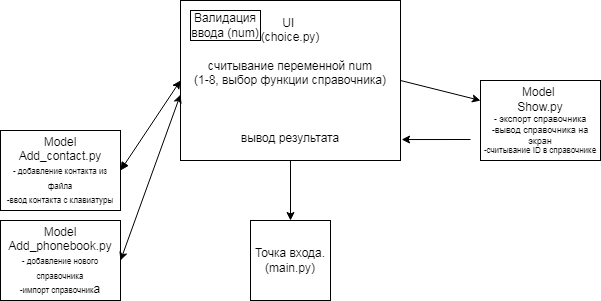

The diagram above was exported from draw.io. Its source (the exported page's mxGraphModel, read from the mxfile embedded in the PNG):
<mxGraphModel dx="868" dy="450" grid="1" gridSize="10" guides="1" tooltips="1" connect="1" arrows="1" fold="1" page="1" pageScale="1" pageWidth="827" pageHeight="1169" math="0" shadow="0">
  <root>
    <mxCell id="WIyWlLk6GJQsqaUBKTNV-0" />
    <mxCell id="WIyWlLk6GJQsqaUBKTNV-1" parent="WIyWlLk6GJQsqaUBKTNV-0" />
    <mxCell id="KPGwVBBt2mYJhlMHLv8E-0" value="Точка входа.&lt;br&gt;(main.py)" style="whiteSpace=wrap;html=1;aspect=fixed;" vertex="1" parent="WIyWlLk6GJQsqaUBKTNV-1">
      <mxGeometry x="370" y="260" width="80" height="80" as="geometry" />
    </mxCell>
    <mxCell id="KPGwVBBt2mYJhlMHLv8E-4" style="edgeStyle=orthogonalEdgeStyle;rounded=0;orthogonalLoop=1;jettySize=auto;html=1;exitX=0.5;exitY=1;exitDx=0;exitDy=0;" edge="1" parent="WIyWlLk6GJQsqaUBKTNV-1" source="KPGwVBBt2mYJhlMHLv8E-1" target="KPGwVBBt2mYJhlMHLv8E-0">
      <mxGeometry relative="1" as="geometry" />
    </mxCell>
    <mxCell id="KPGwVBBt2mYJhlMHLv8E-1" value="UI&amp;nbsp;&lt;br&gt;(choice.py)&lt;br&gt;&lt;br&gt;считывание переменной num&lt;br&gt;(1-8, выбор функции справочника)&lt;br&gt;&lt;br&gt;&lt;br&gt;&lt;br&gt;вывод результата" style="rounded=0;whiteSpace=wrap;html=1;" vertex="1" parent="WIyWlLk6GJQsqaUBKTNV-1">
      <mxGeometry x="300" y="40" width="220" height="160" as="geometry" />
    </mxCell>
    <mxCell id="KPGwVBBt2mYJhlMHLv8E-3" value="Валидация ввода (num)" style="rounded=0;whiteSpace=wrap;html=1;" vertex="1" parent="WIyWlLk6GJQsqaUBKTNV-1">
      <mxGeometry x="310" y="50" width="70" height="30" as="geometry" />
    </mxCell>
    <mxCell id="KPGwVBBt2mYJhlMHLv8E-5" value="Model Add_contact.py&lt;br&gt;&lt;span style=&quot;font-size: 8px; background-color: initial;&quot;&gt;- добавление контакта из файла&lt;/span&gt;&lt;br&gt;&lt;span style=&quot;font-size: 8px; background-color: initial;&quot;&gt;-ввод контакта с клавиатуры&lt;/span&gt;" style="rounded=0;whiteSpace=wrap;html=1;" vertex="1" parent="WIyWlLk6GJQsqaUBKTNV-1">
      <mxGeometry x="120" y="170" width="120" height="80" as="geometry" />
    </mxCell>
    <mxCell id="KPGwVBBt2mYJhlMHLv8E-6" value="Model&lt;br&gt;Add_phonebook.py&lt;br&gt;&lt;font style=&quot;font-size: 8px;&quot;&gt;- добавление нового справочника&lt;br&gt;-импорт справочник&lt;/font&gt;а" style="rounded=0;whiteSpace=wrap;html=1;" vertex="1" parent="WIyWlLk6GJQsqaUBKTNV-1">
      <mxGeometry x="120" y="260" width="120" height="80" as="geometry" />
    </mxCell>
    <mxCell id="KPGwVBBt2mYJhlMHLv8E-7" value="" style="endArrow=classic;html=1;rounded=0;fontSize=8;exitX=1;exitY=0.5;exitDx=0;exitDy=0;entryX=0;entryY=0.5;entryDx=0;entryDy=0;startArrow=block;startFill=1;" edge="1" parent="WIyWlLk6GJQsqaUBKTNV-1" source="KPGwVBBt2mYJhlMHLv8E-5" target="KPGwVBBt2mYJhlMHLv8E-1">
      <mxGeometry width="50" height="50" relative="1" as="geometry">
        <mxPoint x="390" y="220" as="sourcePoint" />
        <mxPoint x="440" y="170" as="targetPoint" />
      </mxGeometry>
    </mxCell>
    <mxCell id="KPGwVBBt2mYJhlMHLv8E-9" value="" style="endArrow=classic;startArrow=classic;html=1;rounded=0;fontSize=8;exitX=1;exitY=0.5;exitDx=0;exitDy=0;entryX=0;entryY=0.588;entryDx=0;entryDy=0;entryPerimeter=0;" edge="1" parent="WIyWlLk6GJQsqaUBKTNV-1" source="KPGwVBBt2mYJhlMHLv8E-6" target="KPGwVBBt2mYJhlMHLv8E-1">
      <mxGeometry width="50" height="50" relative="1" as="geometry">
        <mxPoint x="270" y="320" as="sourcePoint" />
        <mxPoint x="370" y="240" as="targetPoint" />
      </mxGeometry>
    </mxCell>
    <mxCell id="KPGwVBBt2mYJhlMHLv8E-12" value="&lt;font style=&quot;&quot;&gt;&lt;span style=&quot;font-size: 12px;&quot;&gt;Model&amp;nbsp;&lt;/span&gt;&lt;br&gt;&lt;span style=&quot;font-size: 12px;&quot;&gt;Show.py&lt;/span&gt;&lt;br&gt;&lt;font style=&quot;font-size: 9px;&quot;&gt;- экспорт справочника&lt;br&gt;-вывод справочника на экран&lt;br&gt;&lt;/font&gt;-считывание ID в справочнике&lt;br&gt;&lt;/font&gt;" style="rounded=0;whiteSpace=wrap;html=1;fontSize=8;" vertex="1" parent="WIyWlLk6GJQsqaUBKTNV-1">
      <mxGeometry x="600" y="120" width="120" height="80" as="geometry" />
    </mxCell>
    <mxCell id="sk6aKS4_CHN-iQEHhxUz-0" value="" style="endArrow=classic;html=1;rounded=0;fontSize=9;entryX=1.005;entryY=0.869;entryDx=0;entryDy=0;entryPerimeter=0;" edge="1" parent="WIyWlLk6GJQsqaUBKTNV-1" target="KPGwVBBt2mYJhlMHLv8E-1">
      <mxGeometry width="50" height="50" relative="1" as="geometry">
        <mxPoint x="590" y="179" as="sourcePoint" />
        <mxPoint x="640" y="110" as="targetPoint" />
      </mxGeometry>
    </mxCell>
    <mxCell id="sk6aKS4_CHN-iQEHhxUz-2" value="" style="endArrow=classic;html=1;rounded=0;fontSize=9;entryX=0;entryY=0.25;entryDx=0;entryDy=0;exitX=1;exitY=0.5;exitDx=0;exitDy=0;" edge="1" parent="WIyWlLk6GJQsqaUBKTNV-1" source="KPGwVBBt2mYJhlMHLv8E-1" target="KPGwVBBt2mYJhlMHLv8E-12">
      <mxGeometry width="50" height="50" relative="1" as="geometry">
        <mxPoint x="390" y="260" as="sourcePoint" />
        <mxPoint x="440" y="210" as="targetPoint" />
      </mxGeometry>
    </mxCell>
  </root>
</mxGraphModel>